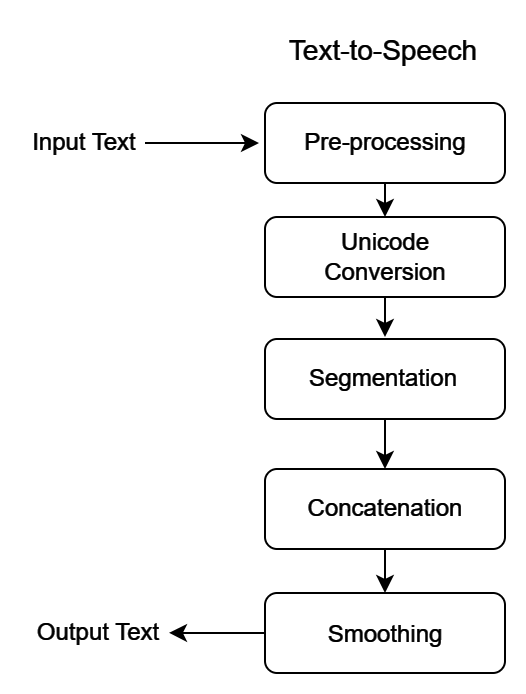

The diagram above was exported from draw.io. Its source (the exported page's mxGraphModel, read from the mxfile embedded in the PNG):
<mxGraphModel dx="786" dy="381" grid="1" gridSize="9" guides="1" tooltips="1" connect="1" arrows="1" fold="1" page="1" pageScale="1" pageWidth="827" pageHeight="1169" background="#000000" math="0" shadow="0">
  <root>
    <mxCell id="0" />
    <mxCell id="1" parent="0" />
    <mxCell id="2" style="edgeStyle=orthogonalEdgeStyle;rounded=0;orthogonalLoop=1;jettySize=auto;html=1;entryX=0.5;entryY=0;entryDx=0;entryDy=0;fontColor=#FFFFFF;strokeColor=#FFFFFF;" edge="1" target="12" parent="1">
      <mxGeometry relative="1" as="geometry">
        <mxPoint x="2096.9999999999995" y="1026.9999999999998" as="sourcePoint" />
      </mxGeometry>
    </mxCell>
    <mxCell id="3" style="edgeStyle=orthogonalEdgeStyle;rounded=0;orthogonalLoop=1;jettySize=auto;html=1;exitX=0.5;exitY=1;exitDx=0;exitDy=0;entryX=0.5;entryY=0;entryDx=0;entryDy=0;strokeColor=#FFFFFF;" edge="1" source="4" target="8" parent="1">
      <mxGeometry relative="1" as="geometry" />
    </mxCell>
    <mxCell id="4" value="" style="rounded=1;whiteSpace=wrap;html=1;fontSize=12;glass=0;strokeWidth=1;shadow=0;fontColor=#ffffff;labelBackgroundColor=none;labelBorderColor=#FFFFFF;fillColor=none;strokeColor=#FFFFFF;" vertex="1" parent="1">
      <mxGeometry x="2037" y="869" width="120" height="40" as="geometry" />
    </mxCell>
    <mxCell id="5" value="&lt;font style=&quot;font-size: 14px;&quot; color=&quot;#ffffff&quot;&gt;Text-to-Speech&lt;/font&gt;" style="text;html=1;strokeColor=none;fillColor=none;align=center;verticalAlign=middle;whiteSpace=wrap;rounded=0;" vertex="1" parent="1">
      <mxGeometry x="2036" y="828" width="121" height="30" as="geometry" />
    </mxCell>
    <mxCell id="6" value="&lt;font color=&quot;#ffffff&quot;&gt;Pre-processing&lt;/font&gt;" style="text;html=1;strokeColor=none;fillColor=none;align=center;verticalAlign=middle;whiteSpace=wrap;rounded=0;labelBorderColor=none;opacity=0;" vertex="1" parent="1">
      <mxGeometry x="2045.5" y="874" width="103" height="30" as="geometry" />
    </mxCell>
    <mxCell id="7" style="edgeStyle=orthogonalEdgeStyle;rounded=0;orthogonalLoop=1;jettySize=auto;html=1;entryX=0.5;entryY=0;entryDx=0;entryDy=0;fontColor=#fff;strokeColor=#FFFFFF;" edge="1" source="8" parent="1">
      <mxGeometry relative="1" as="geometry">
        <mxPoint x="2097.0000000000005" y="987" as="targetPoint" />
      </mxGeometry>
    </mxCell>
    <mxCell id="8" value="" style="rounded=1;whiteSpace=wrap;html=1;fontSize=12;glass=0;strokeWidth=1;shadow=0;fontColor=#ffffff;labelBackgroundColor=none;labelBorderColor=#FFFFFF;fillColor=none;strokeColor=#FFFFFF;" vertex="1" parent="1">
      <mxGeometry x="2037" y="926" width="120" height="40" as="geometry" />
    </mxCell>
    <mxCell id="9" value="&lt;font color=&quot;#ffffff&quot;&gt;Unicode Conversion&lt;/font&gt;" style="text;html=1;strokeColor=none;fillColor=none;align=center;verticalAlign=middle;whiteSpace=wrap;rounded=0;labelBorderColor=none;" vertex="1" parent="1">
      <mxGeometry x="2045.5" y="931" width="103" height="30" as="geometry" />
    </mxCell>
    <mxCell id="10" value="" style="rounded=1;whiteSpace=wrap;html=1;fontSize=12;glass=0;strokeWidth=1;shadow=0;fontColor=#ffffff;labelBackgroundColor=none;labelBorderColor=#FFFFFF;fillColor=none;strokeColor=#FFFFFF;" vertex="1" parent="1">
      <mxGeometry x="2037" y="987" width="120" height="40" as="geometry" />
    </mxCell>
    <mxCell id="11" style="edgeStyle=none;shape=connector;rounded=0;orthogonalLoop=1;jettySize=auto;html=1;entryX=0.5;entryY=0;entryDx=0;entryDy=0;labelBackgroundColor=default;strokeColor=#FFFFFF;align=center;verticalAlign=middle;fontFamily=Helvetica;fontSize=11;fontColor=default;endArrow=classic;" edge="1" source="12" target="15" parent="1">
      <mxGeometry relative="1" as="geometry" />
    </mxCell>
    <mxCell id="12" value="" style="rounded=1;whiteSpace=wrap;html=1;fontSize=12;glass=0;strokeWidth=1;shadow=0;fontColor=#ffffff;labelBackgroundColor=none;labelBorderColor=#FFFFFF;fillColor=none;strokeColor=#FFFFFF;" vertex="1" parent="1">
      <mxGeometry x="2037" y="1052" width="120" height="40" as="geometry" />
    </mxCell>
    <mxCell id="13" value="&lt;font color=&quot;#ffffff&quot;&gt;Concatenation&lt;/font&gt;" style="text;html=1;strokeColor=none;fillColor=none;align=center;verticalAlign=middle;whiteSpace=wrap;rounded=0;labelBorderColor=none;strokeWidth=0;" vertex="1" parent="1">
      <mxGeometry x="2045.5" y="1057" width="103" height="30" as="geometry" />
    </mxCell>
    <mxCell id="14" style="edgeStyle=orthogonalEdgeStyle;rounded=0;orthogonalLoop=1;jettySize=auto;html=1;exitX=0;exitY=0.5;exitDx=0;exitDy=0;strokeColor=#FFFFFF;" edge="1" source="15" parent="1">
      <mxGeometry relative="1" as="geometry">
        <mxPoint x="1989" y="1133.9189189189187" as="targetPoint" />
      </mxGeometry>
    </mxCell>
    <mxCell id="15" value="" style="rounded=1;whiteSpace=wrap;html=1;fontSize=12;glass=0;strokeWidth=1;shadow=0;fontColor=#ffffff;labelBackgroundColor=none;labelBorderColor=#FFFFFF;fillColor=none;strokeColor=#FFFFFF;" vertex="1" parent="1">
      <mxGeometry x="2037" y="1114" width="120" height="40" as="geometry" />
    </mxCell>
    <mxCell id="16" value="&lt;p style=&quot;line-height: 0%;&quot;&gt;&lt;font color=&quot;#ffffff&quot;&gt;Smoothing&lt;/font&gt;&lt;/p&gt;" style="text;html=1;strokeColor=none;fillColor=none;align=center;verticalAlign=middle;whiteSpace=wrap;rounded=0;labelBorderColor=none;strokeWidth=0;" vertex="1" parent="1">
      <mxGeometry x="2045.5" y="1119" width="103" height="30" as="geometry" />
    </mxCell>
    <mxCell id="17" value="&lt;font color=&quot;#ffffff&quot;&gt;Segmentation&lt;/font&gt;" style="text;html=1;strokeColor=none;fillColor=none;align=center;verticalAlign=middle;whiteSpace=wrap;rounded=0;labelBorderColor=none;" vertex="1" parent="1">
      <mxGeometry x="2044.83" y="992" width="103" height="30" as="geometry" />
    </mxCell>
    <mxCell id="18" style="edgeStyle=orthogonalEdgeStyle;rounded=0;orthogonalLoop=1;jettySize=auto;html=1;strokeColor=#FFFFFF;" edge="1" source="19" parent="1">
      <mxGeometry relative="1" as="geometry">
        <mxPoint x="2034" y="889" as="targetPoint" />
      </mxGeometry>
    </mxCell>
    <mxCell id="19" value="&lt;font color=&quot;#ffffff&quot;&gt;Input Text&lt;/font&gt;" style="text;html=1;strokeColor=none;fillColor=none;align=center;verticalAlign=middle;whiteSpace=wrap;rounded=0;" vertex="1" parent="1">
      <mxGeometry x="1917" y="874" width="60" height="30" as="geometry" />
    </mxCell>
    <mxCell id="20" value="&lt;font color=&quot;#ffffff&quot;&gt;Output Text&lt;/font&gt;" style="text;html=1;strokeColor=none;fillColor=none;align=center;verticalAlign=middle;whiteSpace=wrap;rounded=0;" vertex="1" parent="1">
      <mxGeometry x="1915" y="1119" width="78" height="30" as="geometry" />
    </mxCell>
  </root>
</mxGraphModel>